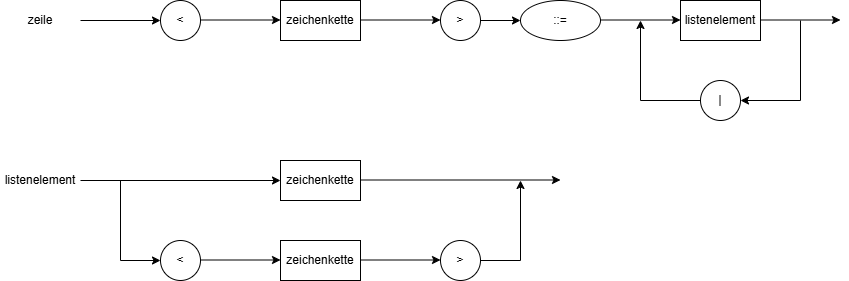

The diagram above was exported from draw.io. Its source (the exported page's mxGraphModel, read from the mxfile embedded in the PNG):
<mxGraphModel dx="1414" dy="777" grid="1" gridSize="10" guides="1" tooltips="1" connect="1" arrows="1" fold="1" page="1" pageScale="1" pageWidth="827" pageHeight="1169" math="0" shadow="0">
  <root>
    <mxCell id="0" />
    <mxCell id="1" parent="0" />
    <mxCell id="-_uMclyM8_nqVCuQWaSi-10" edge="1" parent="1" style="endArrow=classic;html=1;rounded=0;" value="">
      <mxGeometry height="50" relative="1" width="50" as="geometry">
        <mxPoint x="80" y="200" as="sourcePoint" />
        <mxPoint x="160" y="200" as="targetPoint" />
      </mxGeometry>
    </mxCell>
    <mxCell id="-_uMclyM8_nqVCuQWaSi-12" parent="1" style="ellipse;whiteSpace=wrap;html=1;aspect=fixed;" value="&amp;lt;" vertex="1">
      <mxGeometry height="40" width="40" x="160" y="180" as="geometry" />
    </mxCell>
    <mxCell id="-_uMclyM8_nqVCuQWaSi-13" edge="1" parent="1" style="endArrow=classic;html=1;rounded=0;" value="">
      <mxGeometry height="50" relative="1" width="50" as="geometry">
        <mxPoint x="200" y="199.5" as="sourcePoint" />
        <mxPoint x="280" y="199.5" as="targetPoint" />
      </mxGeometry>
    </mxCell>
    <mxCell id="-_uMclyM8_nqVCuQWaSi-14" parent="1" style="rounded=0;whiteSpace=wrap;html=1;" value="zeichenkette" vertex="1">
      <mxGeometry height="40" width="80" x="280" y="180" as="geometry" />
    </mxCell>
    <mxCell id="-_uMclyM8_nqVCuQWaSi-15" edge="1" parent="1" style="endArrow=classic;html=1;rounded=0;" value="">
      <mxGeometry height="50" relative="1" width="50" as="geometry">
        <mxPoint x="360" y="199.5" as="sourcePoint" />
        <mxPoint x="440" y="199.5" as="targetPoint" />
      </mxGeometry>
    </mxCell>
    <mxCell id="-_uMclyM8_nqVCuQWaSi-16" parent="1" style="ellipse;whiteSpace=wrap;html=1;aspect=fixed;" value="&amp;gt;" vertex="1">
      <mxGeometry height="40" width="40" x="440" y="180" as="geometry" />
    </mxCell>
    <mxCell id="-_uMclyM8_nqVCuQWaSi-17" edge="1" parent="1" source="-_uMclyM8_nqVCuQWaSi-16" style="endArrow=classic;html=1;rounded=0;exitX=1;exitY=0.5;exitDx=0;exitDy=0;" value="">
      <mxGeometry height="50" relative="1" width="50" as="geometry">
        <mxPoint x="390" y="330" as="sourcePoint" />
        <mxPoint x="520" y="200" as="targetPoint" />
      </mxGeometry>
    </mxCell>
    <mxCell id="-_uMclyM8_nqVCuQWaSi-18" parent="1" style="ellipse;whiteSpace=wrap;html=1;" value="::=" vertex="1">
      <mxGeometry height="40" width="80" x="520" y="180" as="geometry" />
    </mxCell>
    <mxCell id="-_uMclyM8_nqVCuQWaSi-19" edge="1" parent="1" style="endArrow=classic;html=1;rounded=0;" value="">
      <mxGeometry height="50" relative="1" width="50" as="geometry">
        <mxPoint x="600" y="199.5" as="sourcePoint" />
        <mxPoint x="680" y="199.5" as="targetPoint" />
      </mxGeometry>
    </mxCell>
    <mxCell id="-_uMclyM8_nqVCuQWaSi-20" parent="1" style="rounded=0;whiteSpace=wrap;html=1;" value="listenelement" vertex="1">
      <mxGeometry height="40" width="80" x="680" y="180" as="geometry" />
    </mxCell>
    <mxCell id="-_uMclyM8_nqVCuQWaSi-21" edge="1" parent="1" style="endArrow=classic;html=1;rounded=0;" value="">
      <mxGeometry height="50" relative="1" width="50" as="geometry">
        <mxPoint x="760" y="199.5" as="sourcePoint" />
        <mxPoint x="840" y="199.5" as="targetPoint" />
      </mxGeometry>
    </mxCell>
    <mxCell id="-_uMclyM8_nqVCuQWaSi-22" parent="1" style="ellipse;whiteSpace=wrap;html=1;aspect=fixed;" value="|" vertex="1">
      <mxGeometry height="40" width="40" x="700" y="260" as="geometry" />
    </mxCell>
    <mxCell id="-_uMclyM8_nqVCuQWaSi-23" edge="1" parent="1" style="endArrow=classic;html=1;rounded=0;entryX=1;entryY=0.5;entryDx=0;entryDy=0;" target="-_uMclyM8_nqVCuQWaSi-22" value="">
      <mxGeometry height="50" relative="1" width="50" as="geometry">
        <Array as="points">
          <mxPoint x="800" y="280" />
        </Array>
        <mxPoint x="800" y="200" as="sourcePoint" />
        <mxPoint x="440" y="280" as="targetPoint" />
      </mxGeometry>
    </mxCell>
    <mxCell id="-_uMclyM8_nqVCuQWaSi-24" edge="1" parent="1" source="-_uMclyM8_nqVCuQWaSi-22" style="endArrow=classic;html=1;rounded=0;exitX=0;exitY=0.5;exitDx=0;exitDy=0;" value="">
      <mxGeometry height="50" relative="1" width="50" as="geometry">
        <Array as="points">
          <mxPoint x="640" y="280" />
        </Array>
        <mxPoint x="390" y="330" as="sourcePoint" />
        <mxPoint x="640" y="200" as="targetPoint" />
      </mxGeometry>
    </mxCell>
    <mxCell id="-_uMclyM8_nqVCuQWaSi-25" edge="1" parent="1" style="endArrow=classic;html=1;rounded=0;entryX=0;entryY=0.5;entryDx=0;entryDy=0;" target="-_uMclyM8_nqVCuQWaSi-26" value="">
      <mxGeometry height="50" relative="1" width="50" as="geometry">
        <mxPoint x="80" y="360" as="sourcePoint" />
        <mxPoint x="160" y="360" as="targetPoint" />
      </mxGeometry>
    </mxCell>
    <mxCell id="-_uMclyM8_nqVCuQWaSi-26" parent="1" style="rounded=0;whiteSpace=wrap;html=1;" value="zeichenkette" vertex="1">
      <mxGeometry height="40" width="80" x="280" y="340" as="geometry" />
    </mxCell>
    <mxCell id="-_uMclyM8_nqVCuQWaSi-27" edge="1" parent="1" style="endArrow=classic;html=1;rounded=0;" value="">
      <mxGeometry height="50" relative="1" width="50" as="geometry">
        <mxPoint x="200" y="439.5" as="sourcePoint" />
        <mxPoint x="280" y="439.5" as="targetPoint" />
      </mxGeometry>
    </mxCell>
    <mxCell id="-_uMclyM8_nqVCuQWaSi-28" parent="1" style="ellipse;whiteSpace=wrap;html=1;aspect=fixed;" value="&amp;lt;" vertex="1">
      <mxGeometry height="40" width="40" x="160" y="420" as="geometry" />
    </mxCell>
    <mxCell id="-_uMclyM8_nqVCuQWaSi-29" parent="1" style="rounded=0;whiteSpace=wrap;html=1;" value="zeichenkette" vertex="1">
      <mxGeometry height="40" width="80" x="280" y="420" as="geometry" />
    </mxCell>
    <mxCell id="-_uMclyM8_nqVCuQWaSi-30" parent="1" style="ellipse;whiteSpace=wrap;html=1;aspect=fixed;" value="&amp;gt;" vertex="1">
      <mxGeometry height="40" width="40" x="440" y="420" as="geometry" />
    </mxCell>
    <mxCell id="-_uMclyM8_nqVCuQWaSi-31" edge="1" parent="1" style="endArrow=classic;html=1;rounded=0;" value="">
      <mxGeometry height="50" relative="1" width="50" as="geometry">
        <mxPoint x="360" y="439.5" as="sourcePoint" />
        <mxPoint x="440" y="439.5" as="targetPoint" />
      </mxGeometry>
    </mxCell>
    <mxCell id="-_uMclyM8_nqVCuQWaSi-32" edge="1" parent="1" style="endArrow=classic;html=1;rounded=0;entryX=0;entryY=0.5;entryDx=0;entryDy=0;" value="">
      <mxGeometry height="50" relative="1" width="50" as="geometry">
        <mxPoint x="360" y="359.5" as="sourcePoint" />
        <mxPoint x="560" y="359.5" as="targetPoint" />
      </mxGeometry>
    </mxCell>
    <mxCell id="-_uMclyM8_nqVCuQWaSi-33" edge="1" parent="1" source="-_uMclyM8_nqVCuQWaSi-30" style="endArrow=classic;html=1;rounded=0;exitX=1;exitY=0.5;exitDx=0;exitDy=0;" value="">
      <mxGeometry height="50" relative="1" width="50" as="geometry">
        <Array as="points">
          <mxPoint x="520" y="440" />
        </Array>
        <mxPoint x="390" y="330" as="sourcePoint" />
        <mxPoint x="520" y="360" as="targetPoint" />
      </mxGeometry>
    </mxCell>
    <mxCell id="-_uMclyM8_nqVCuQWaSi-34" edge="1" parent="1" style="endArrow=classic;html=1;rounded=0;entryX=0;entryY=0.5;entryDx=0;entryDy=0;" target="-_uMclyM8_nqVCuQWaSi-28" value="">
      <mxGeometry height="50" relative="1" width="50" as="geometry">
        <Array as="points">
          <mxPoint x="120" y="440" />
        </Array>
        <mxPoint x="120" y="360" as="sourcePoint" />
        <mxPoint x="440" y="280" as="targetPoint" />
      </mxGeometry>
    </mxCell>
    <mxCell id="-_uMclyM8_nqVCuQWaSi-35" parent="1" style="text;html=1;whiteSpace=wrap;strokeColor=none;fillColor=none;align=center;verticalAlign=middle;rounded=0;" value="listenelement" vertex="1">
      <mxGeometry height="40" width="80" y="340" as="geometry" />
    </mxCell>
    <mxCell id="-_uMclyM8_nqVCuQWaSi-36" parent="1" style="text;html=1;whiteSpace=wrap;strokeColor=none;fillColor=none;align=center;verticalAlign=middle;rounded=0;" value="zeile" vertex="1">
      <mxGeometry height="40" width="80" y="180" as="geometry" />
    </mxCell>
  </root>
</mxGraphModel>